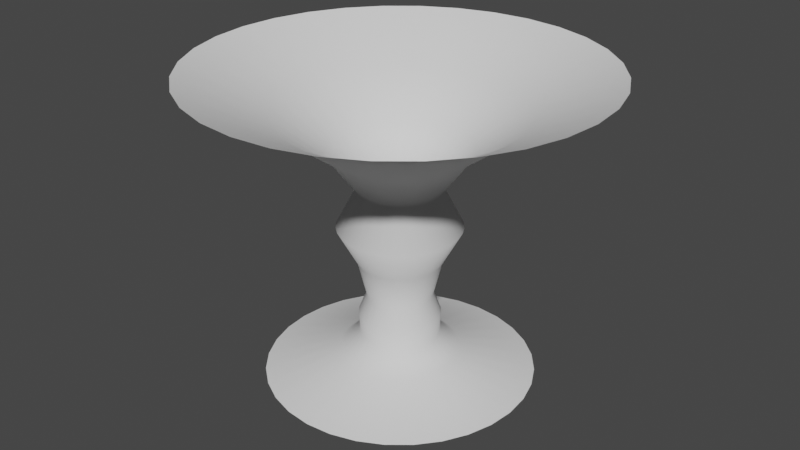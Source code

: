# Source: Tornado.blend  (saved by Blender 2.91.10; exported with 4.5.12 LTS)
import bpy
from mathutils import Matrix  # noqa: F401  (used for matrix-valued properties, if any)

bpy.ops.wm.read_factory_settings(use_empty=True)
scene = bpy.context.scene
scene.name = 'Scene'

# ---- collections
col_collection = bpy.data.collections.new('Collection'); scene.collection.children.link(col_collection)

# ---- world
world_world = bpy.data.worlds.new('World'); scene.world = world_world
world_world.use_nodes = True; world_world.node_tree.nodes.clear()
_N = world_world.node_tree.nodes; _L = world_world.node_tree.links
n0 = _N.new('ShaderNodeOutputWorld'); n0.name = 'World Output'; n0.location = (300, 300)
n1 = _N.new('ShaderNodeBackground'); n1.name = 'Background'; n1.location = (10, 300)
n1.inputs[0].default_value = (0.05088, 0.05088, 0.05088, 1.0)
_L.new(n1.outputs[0], n0.inputs[0])
n0.is_active_output = True
world_world.color = (0.05088, 0.05088, 0.05088)
world_world.use_sun_shadow = False
world_world.sun_shadow_jitter_overblur = 0.0

# ---- meshes
me_cylinder = bpy.data.meshes.new('Cylinder')
me_cylinder.from_pydata([(-5.004e-07, 5.214, -5.98), (-7.439e-07, 7.8, 5.98), (1.017, 5.114, -5.98), (1.522, 7.65, 5.98), (1.995, 4.817, -5.98), (2.985, 7.206, 5.98), (2.897, 4.335, -5.98), (4.333, 6.485, 5.98), (3.687, 3.687, -5.98), (5.515, 5.515, 5.98), (4.335, 2.897, -5.98), (6.485, 4.333, 5.98), (4.817, 1.995, -5.98), (7.206, 2.985, 5.98), (5.114, 1.017, -5.98), (7.65, 1.522, 5.98), (5.214, -8.073e-07, -5.98), (7.8, -1.435e-06, 5.98), (5.114, -1.017, -5.98), (7.65, -1.522, 5.98), (4.817, -1.995, -5.98), (7.206, -2.985, 5.98), (4.335, -2.897, -5.98), (6.485, -4.333, 5.98), (3.687, -3.687, -5.98), (5.515, -5.515, 5.98), (2.897, -4.335, -5.98), (4.333, -6.485, 5.98), (1.995, -4.817, -5.98), (2.985, -7.206, 5.98), (1.017, -5.114, -5.98), (1.522, -7.65, 5.98), (-2.199e-06, -5.214, -5.98), (-3.285e-06, -7.8, 5.98), (-1.017, -5.114, -5.98), (-1.522, -7.65, 5.98), (-1.995, -4.817, -5.98), (-2.985, -7.206, 5.98), (-2.897, -4.335, -5.98), (-4.333, -6.485, 5.98), (-3.687, -3.687, -5.98), (-5.515, -5.515, 5.98), (-4.335, -2.897, -5.98), (-6.485, -4.333, 5.98), (-4.817, -1.995, -5.98), (-7.206, -2.985, 5.98), (-5.114, -1.017, -5.98), (-7.65, -1.522, 5.98), (-5.214, 3.834e-06, -5.98), (-7.8, 5.508e-06, 5.98), (-5.114, 1.017, -5.98), (-7.65, 1.522, 5.98), (-4.817, 1.995, -5.98), (-7.206, 2.985, 5.98), (-4.335, 2.897, -5.98), (-6.485, 4.333, 5.98), (-3.687, 3.687, -5.98), (-5.515, 5.515, 5.98), (-2.897, 4.335, -5.98), (-4.333, 6.485, 5.98), (-1.995, 4.817, -5.98), (-2.985, 7.206, 5.98), (-1.017, 5.114, -5.98), (-1.522, 7.65, 5.98), (-1.995e-07, 2.367, -3.67e-06), (0.4617, 2.321, -3.343e-06), (0.9057, 2.187, -3.343e-06), (1.315, 1.968, -3.343e-06), (1.674, 1.674, -3.343e-06), (1.968, 1.315, -3.343e-06), (2.187, 0.9057, -3.343e-06), (2.321, 0.4617, -3.343e-06), (2.367, -1.159e-07, -3.343e-06), (2.321, -0.4617, -3.343e-06), (2.187, -0.9057, -3.343e-06), (1.968, -1.315, -3.343e-06), (1.674, -1.674, -3.343e-06), (1.315, -1.968, -3.343e-06), (0.9057, -2.187, -3.343e-06), (0.4617, -2.321, -3.343e-06), (-9.707e-07, -2.367, -3.343e-06), (-0.4617, -2.321, -3.343e-06), (-0.9057, -2.187, -3.343e-06), (-1.315, -1.968, -3.343e-06), (-1.674, -1.674, -3.343e-06), (-1.968, -1.315, -3.343e-06), (-2.187, -0.9057, -3.343e-06), (-2.321, -0.4617, -3.343e-06), (-2.367, 1.991e-06, -3.343e-06), (-2.321, 0.4617, -3.343e-06), (-2.187, 0.9057, -3.343e-06), (-1.968, 1.315, -3.343e-06), (-1.674, 1.674, -3.343e-06), (-1.315, 1.968, -3.343e-06), (-0.9057, 2.187, -3.343e-06), (-0.4617, 2.321, -3.343e-06), (-1.435e-07, 2.691, 2.99), (0.525, 2.639, 2.99), (1.03, 2.486, 2.99), (1.495, 2.237, 2.99), (1.903, 1.903, 2.99), (2.237, 1.495, 2.99), (2.486, 1.03, 2.99), (2.639, 0.525, 2.99), (2.691, -1.701e-07, 2.99), (2.639, -0.525, 2.99), (2.486, -1.03, 2.99), (2.237, -1.495, 2.99), (1.903, -1.903, 2.99), (1.495, -2.237, 2.99), (1.03, -2.486, 2.99), (0.525, -2.639, 2.99), (-1.02e-06, -2.691, 2.99), (-0.525, -2.639, 2.99), (-1.03, -2.486, 2.99), (-1.495, -2.237, 2.99), (-1.903, -1.903, 2.99), (-2.237, -1.495, 2.99), (-2.486, -1.03, 2.99), (-2.639, -0.525, 2.99), (-2.691, 2.225e-06, 2.99), (-2.639, 0.525, 2.99), (-2.486, 1.03, 2.99), (-2.237, 1.495, 2.99), (-1.903, 1.903, 2.99), (-1.495, 2.237, 2.99), (-1.03, 2.486, 2.99), (-0.525, 2.639, 2.99), (0.3112, 1.565, 1.495), (0.6105, 1.474, 1.495), (0.8864, 1.327, 1.495), (1.128, 1.128, 1.495), (1.327, 0.8864, 1.495), (1.474, 0.6105, 1.495), (1.565, 0.3112, 1.495), (1.595, 2.556e-08, 1.495), (1.565, -0.3112, 1.495), (1.474, -0.6105, 1.495), (1.327, -0.8864, 1.495), (1.128, -1.128, 1.495), (0.8864, -1.327, 1.495), (0.6105, -1.474, 1.495), (0.3112, -1.565, 1.495), (-5.719e-07, -1.595, 1.495), (-0.3112, -1.565, 1.495), (-0.6105, -1.474, 1.495), (-0.8864, -1.327, 1.495), (-1.128, -1.128, 1.495), (-1.327, -0.8864, 1.495), (-1.474, -0.6105, 1.495), (-1.565, -0.3112, 1.495), (-1.595, 1.446e-06, 1.495), (-1.565, 0.3112, 1.495), (-1.474, 0.6105, 1.495), (-1.327, 0.8864, 1.495), (-1.128, 1.128, 1.495), (-0.8864, 1.327, 1.495), (-0.6105, 1.474, 1.495), (-0.3112, 1.565, 1.495), (-5.208e-08, 1.595, 1.495), (-4.043e-07, 4.703, 4.485), (0.9175, 4.613, 4.485), (1.8, 4.345, 4.485), (2.613, 3.91, 4.485), (3.325, 3.325, 4.485), (3.91, 2.613, 4.485), (4.345, 1.8, 4.485), (4.613, 0.9175, 4.485), (4.703, -6.705e-07, 4.485), (4.613, -0.9175, 4.485), (4.345, -1.8, 4.485), (3.91, -2.613, 4.485), (3.325, -3.325, 4.485), (2.613, -3.91, 4.485), (1.8, -4.345, 4.485), (0.9175, -4.613, 4.485), (-1.937e-06, -4.703, 4.485), (-0.9175, -4.613, 4.485), (-1.8, -4.345, 4.485), (-2.613, -3.91, 4.485), (-3.325, -3.325, 4.485), (-3.91, -2.613, 4.485), (-4.345, -1.8, 4.485), (-4.613, -0.9175, 4.485), (-4.703, 3.516e-06, 4.485), (-4.613, 0.9175, 4.485), (-4.345, 1.8, 4.485), (-3.91, 2.613, 4.485), (-3.325, 3.325, 4.485), (-2.613, 3.91, 4.485), (-1.8, 4.345, 4.485), (-0.9175, 4.613, 4.485), (0.2467, 1.24, -2.824), (0.484, 1.169, -2.824), (0.7027, 1.052, -2.824), (0.8943, 0.8943, -2.824), (1.052, 0.7027, -2.824), (1.169, 0.484, -2.824), (1.24, 0.2467, -2.824), (1.265, 1.02e-07, -2.824), (1.24, -0.2467, -2.824), (1.169, -0.484, -2.824), (1.052, -0.7027, -2.824), (0.8943, -0.8943, -2.824), (0.7027, -1.052, -2.824), (0.484, -1.169, -2.824), (0.2467, -1.24, -2.824), (-5.399e-07, -1.265, -2.824), (-0.2467, -1.24, -2.824), (-0.484, -1.169, -2.824), (-0.7027, -1.052, -2.824), (-0.8943, -0.8943, -2.824), (-1.052, -0.7027, -2.824), (-1.169, -0.484, -2.824), (-1.24, -0.2467, -2.824), (-1.265, 1.228e-06, -2.824), (-1.24, 0.2467, -2.824), (-1.169, 0.484, -2.824), (-1.052, 0.7027, -2.824), (-0.8943, 0.8943, -2.824), (-0.7027, 1.052, -2.824), (-0.484, 1.169, -2.824), (-0.2467, 1.24, -2.824), (-1.278e-07, 1.265, -2.824), (-1.232e-07, 1.611, -1.412), (0.3143, 1.58, -1.412), (0.6164, 1.488, -1.412), (0.8949, 1.339, -1.412), (1.139, 1.139, -1.412), (1.339, 0.8949, -1.412), (1.488, 0.6164, -1.412), (1.58, 0.3143, -1.412), (1.611, 3.517e-08, -1.412), (1.58, -0.3143, -1.412), (1.488, -0.6164, -1.412), (1.339, -0.8949, -1.412), (1.139, -1.139, -1.412), (0.8949, -1.339, -1.412), (0.6164, -1.488, -1.412), (0.3143, -1.58, -1.412), (-6.48e-07, -1.611, -1.412), (-0.3143, -1.58, -1.412), (-0.6164, -1.488, -1.412), (-0.8949, -1.339, -1.412), (-1.139, -1.139, -1.412), (-1.339, -0.8949, -1.412), (-1.488, -0.6164, -1.412), (-1.58, -0.3143, -1.412), (-1.611, 1.469e-06, -1.412), (-1.58, 0.3143, -1.412), (-1.488, 0.6164, -1.412), (-1.339, 0.8949, -1.412), (-1.139, 1.139, -1.412), (-0.8949, 1.339, -1.412), (-0.6164, 1.488, -1.412), (-0.3143, 1.58, -1.412), (0.2995, 1.506, -4.402), (0.5875, 1.418, -4.402), (0.8529, 1.276, -4.402), (1.086, 1.086, -4.402), (1.276, 0.8529, -4.402), (1.418, 0.5875, -4.402), (1.506, 0.2995, -4.402), (1.535, -5.386e-08, -4.402), (1.506, -0.2995, -4.402), (1.418, -0.5875, -4.402), (1.276, -0.8529, -4.402), (1.086, -1.086, -4.402), (0.8529, -1.276, -4.402), (0.5875, -1.418, -4.402), (0.2995, -1.506, -4.402), (-5.229e-07, -1.535, -4.402), (-0.2995, -1.506, -4.402), (-0.5875, -1.418, -4.402), (-0.8529, -1.276, -4.402), (-1.086, -1.086, -4.402), (-1.276, -0.8529, -4.402), (-1.418, -0.5875, -4.402), (-1.506, -0.2995, -4.402), (-1.535, 1.313e-06, -4.402), (-1.506, 0.2995, -4.402), (-1.418, 0.5875, -4.402), (-1.276, 0.8529, -4.402), (-1.086, 1.086, -4.402), (-0.8529, 1.276, -4.402), (-0.5875, 1.418, -4.402), (-0.2995, 1.506, -4.402), (-2.267e-08, 1.535, -4.402), (-8.74e-08, 1.57, -3.616), (0.3063, 1.54, -3.616), (0.6009, 1.451, -3.616), (0.8724, 1.306, -3.616), (1.11, 1.11, -3.616), (1.306, 0.8724, -3.616), (1.451, 0.6009, -3.616), (1.54, 0.3063, -3.616), (1.57, -4.307e-08, -3.616), (1.54, -0.3063, -3.616), (1.451, -0.6009, -3.616), (1.306, -0.8724, -3.616), (1.11, -1.11, -3.616), (0.8724, -1.306, -3.616), (0.6009, -1.451, -3.616), (0.3063, -1.54, -3.616), (-5.991e-07, -1.57, -3.616), (-0.3063, -1.54, -3.616), (-0.6009, -1.451, -3.616), (-0.8724, -1.306, -3.616), (-1.11, -1.11, -3.616), (-1.306, -0.8724, -3.616), (-1.451, -0.6009, -3.616), (-1.54, -0.3063, -3.616), (-1.57, 1.355e-06, -3.616), (-1.54, 0.3064, -3.616), (-1.451, 0.6009, -3.616), (-1.306, 0.8724, -3.616), (-1.11, 1.11, -3.616), (-0.8724, 1.306, -3.616), (-0.6009, 1.451, -3.616), (-0.3063, 1.54, -3.616), (0.4632, 2.329, -5.191), (0.9086, 2.194, -5.191), (1.319, 1.974, -5.191), (1.679, 1.679, -5.191), (1.974, 1.319, -5.191), (2.194, 0.9086, -5.191), (2.329, 0.4632, -5.191), (2.374, -1.925e-07, -5.191), (2.329, -0.4632, -5.191), (2.194, -0.9086, -5.191), (1.974, -1.319, -5.191), (1.679, -1.679, -5.191), (1.319, -1.974, -5.191), (0.9086, -2.194, -5.191), (0.4632, -2.329, -5.191), (-8.856e-07, -2.374, -5.191), (-0.4632, -2.329, -5.191), (-0.9086, -2.194, -5.191), (-1.319, -1.974, -5.191), (-1.679, -1.679, -5.191), (-1.974, -1.319, -5.191), (-2.194, -0.9086, -5.191), (-2.329, -0.4632, -5.191), (-2.374, 1.921e-06, -5.191), (-2.329, 0.4632, -5.191), (-2.194, 0.9086, -5.191), (-1.974, 1.319, -5.191), (-1.679, 1.679, -5.191), (-1.319, 1.974, -5.191), (-0.9086, 2.194, -5.191), (-0.4632, 2.329, -5.191), (-1.119e-07, 2.374, -5.191)], [], [(160, 1, 3, 161), (161, 3, 5, 162), (162, 5, 7, 163), (163, 7, 9, 164), (164, 9, 11, 165), (165, 11, 13, 166), (166, 13, 15, 167), (167, 15, 17, 168), (168, 17, 19, 169), (169, 19, 21, 170), (170, 21, 23, 171), (171, 23, 25, 172), (172, 25, 27, 173), (173, 27, 29, 174), (174, 29, 31, 175), (175, 31, 33, 176), (176, 33, 35, 177), (177, 35, 37, 178), (178, 37, 39, 179), (179, 39, 41, 180), (180, 41, 43, 181), (181, 43, 45, 182), (182, 45, 47, 183), (183, 47, 49, 184), (184, 49, 51, 185), (185, 51, 53, 186), (186, 53, 55, 187), (187, 55, 57, 188), (188, 57, 59, 189), (189, 59, 61, 190), (190, 61, 63, 191), (191, 63, 1, 160), (255, 95, 64, 224), (254, 94, 95, 255), (253, 93, 94, 254), (252, 92, 93, 253), (251, 91, 92, 252), (250, 90, 91, 251), (249, 89, 90, 250), (248, 88, 89, 249), (247, 87, 88, 248), (246, 86, 87, 247), (245, 85, 86, 246), (244, 84, 85, 245), (243, 83, 84, 244), (242, 82, 83, 243), (241, 81, 82, 242), (240, 80, 81, 241), (239, 79, 80, 240), (238, 78, 79, 239), (237, 77, 78, 238), (236, 76, 77, 237), (235, 75, 76, 236), (234, 74, 75, 235), (233, 73, 74, 234), (232, 72, 73, 233), (231, 71, 72, 232), (230, 70, 71, 231), (229, 69, 70, 230), (228, 68, 69, 229), (227, 67, 68, 228), (226, 66, 67, 227), (225, 65, 66, 226), (224, 64, 65, 225), (158, 127, 96, 159), (157, 126, 127, 158), (156, 125, 126, 157), (155, 124, 125, 156), (154, 123, 124, 155), (153, 122, 123, 154), (152, 121, 122, 153), (151, 120, 121, 152), (150, 119, 120, 151), (149, 118, 119, 150), (148, 117, 118, 149), (147, 116, 117, 148), (146, 115, 116, 147), (145, 114, 115, 146), (144, 113, 114, 145), (143, 112, 113, 144), (142, 111, 112, 143), (141, 110, 111, 142), (140, 109, 110, 141), (139, 108, 109, 140), (138, 107, 108, 139), (137, 106, 107, 138), (136, 105, 106, 137), (135, 104, 105, 136), (134, 103, 104, 135), (133, 102, 103, 134), (132, 101, 102, 133), (131, 100, 101, 132), (130, 99, 100, 131), (129, 98, 99, 130), (128, 97, 98, 129), (159, 96, 97, 128), (64, 159, 128, 65), (65, 128, 129, 66), (66, 129, 130, 67), (67, 130, 131, 68), (68, 131, 132, 69), (69, 132, 133, 70), (70, 133, 134, 71), (71, 134, 135, 72), (72, 135, 136, 73), (73, 136, 137, 74), (74, 137, 138, 75), (75, 138, 139, 76), (76, 139, 140, 77), (77, 140, 141, 78), (78, 141, 142, 79), (79, 142, 143, 80), (80, 143, 144, 81), (81, 144, 145, 82), (82, 145, 146, 83), (83, 146, 147, 84), (84, 147, 148, 85), (85, 148, 149, 86), (86, 149, 150, 87), (87, 150, 151, 88), (88, 151, 152, 89), (89, 152, 153, 90), (90, 153, 154, 91), (91, 154, 155, 92), (92, 155, 156, 93), (93, 156, 157, 94), (94, 157, 158, 95), (95, 158, 159, 64), (127, 191, 160, 96), (126, 190, 191, 127), (125, 189, 190, 126), (124, 188, 189, 125), (123, 187, 188, 124), (122, 186, 187, 123), (121, 185, 186, 122), (120, 184, 185, 121), (119, 183, 184, 120), (118, 182, 183, 119), (117, 181, 182, 118), (116, 180, 181, 117), (115, 179, 180, 116), (114, 178, 179, 115), (113, 177, 178, 114), (112, 176, 177, 113), (111, 175, 176, 112), (110, 174, 175, 111), (109, 173, 174, 110), (108, 172, 173, 109), (107, 171, 172, 108), (106, 170, 171, 107), (105, 169, 170, 106), (104, 168, 169, 105), (103, 167, 168, 104), (102, 166, 167, 103), (101, 165, 166, 102), (100, 164, 165, 101), (99, 163, 164, 100), (98, 162, 163, 99), (97, 161, 162, 98), (96, 160, 161, 97), (288, 223, 192, 289), (289, 192, 193, 290), (290, 193, 194, 291), (291, 194, 195, 292), (292, 195, 196, 293), (293, 196, 197, 294), (294, 197, 198, 295), (295, 198, 199, 296), (296, 199, 200, 297), (297, 200, 201, 298), (298, 201, 202, 299), (299, 202, 203, 300), (300, 203, 204, 301), (301, 204, 205, 302), (302, 205, 206, 303), (303, 206, 207, 304), (304, 207, 208, 305), (305, 208, 209, 306), (306, 209, 210, 307), (307, 210, 211, 308), (308, 211, 212, 309), (309, 212, 213, 310), (310, 213, 214, 311), (311, 214, 215, 312), (312, 215, 216, 313), (313, 216, 217, 314), (314, 217, 218, 315), (315, 218, 219, 316), (316, 219, 220, 317), (317, 220, 221, 318), (318, 221, 222, 319), (319, 222, 223, 288), (223, 224, 225, 192), (192, 225, 226, 193), (193, 226, 227, 194), (194, 227, 228, 195), (195, 228, 229, 196), (196, 229, 230, 197), (197, 230, 231, 198), (198, 231, 232, 199), (199, 232, 233, 200), (200, 233, 234, 201), (201, 234, 235, 202), (202, 235, 236, 203), (203, 236, 237, 204), (204, 237, 238, 205), (205, 238, 239, 206), (206, 239, 240, 207), (207, 240, 241, 208), (208, 241, 242, 209), (209, 242, 243, 210), (210, 243, 244, 211), (211, 244, 245, 212), (212, 245, 246, 213), (213, 246, 247, 214), (214, 247, 248, 215), (215, 248, 249, 216), (216, 249, 250, 217), (217, 250, 251, 218), (218, 251, 252, 219), (219, 252, 253, 220), (220, 253, 254, 221), (221, 254, 255, 222), (222, 255, 224, 223), (350, 286, 287, 351), (349, 285, 286, 350), (348, 284, 285, 349), (347, 283, 284, 348), (346, 282, 283, 347), (345, 281, 282, 346), (344, 280, 281, 345), (343, 279, 280, 344), (342, 278, 279, 343), (341, 277, 278, 342), (340, 276, 277, 341), (339, 275, 276, 340), (338, 274, 275, 339), (337, 273, 274, 338), (336, 272, 273, 337), (335, 271, 272, 336), (334, 270, 271, 335), (333, 269, 270, 334), (332, 268, 269, 333), (331, 267, 268, 332), (330, 266, 267, 331), (329, 265, 266, 330), (328, 264, 265, 329), (327, 263, 264, 328), (326, 262, 263, 327), (325, 261, 262, 326), (324, 260, 261, 325), (323, 259, 260, 324), (322, 258, 259, 323), (321, 257, 258, 322), (320, 256, 257, 321), (351, 287, 256, 320), (286, 319, 288, 287), (285, 318, 319, 286), (284, 317, 318, 285), (283, 316, 317, 284), (282, 315, 316, 283), (281, 314, 315, 282), (280, 313, 314, 281), (279, 312, 313, 280), (278, 311, 312, 279), (277, 310, 311, 278), (276, 309, 310, 277), (275, 308, 309, 276), (274, 307, 308, 275), (273, 306, 307, 274), (272, 305, 306, 273), (271, 304, 305, 272), (270, 303, 304, 271), (269, 302, 303, 270), (268, 301, 302, 269), (267, 300, 301, 268), (266, 299, 300, 267), (265, 298, 299, 266), (264, 297, 298, 265), (263, 296, 297, 264), (262, 295, 296, 263), (261, 294, 295, 262), (260, 293, 294, 261), (259, 292, 293, 260), (258, 291, 292, 259), (257, 290, 291, 258), (256, 289, 290, 257), (287, 288, 289, 256), (0, 351, 320, 2), (2, 320, 321, 4), (4, 321, 322, 6), (6, 322, 323, 8), (8, 323, 324, 10), (10, 324, 325, 12), (12, 325, 326, 14), (14, 326, 327, 16), (16, 327, 328, 18), (18, 328, 329, 20), (20, 329, 330, 22), (22, 330, 331, 24), (24, 331, 332, 26), (26, 332, 333, 28), (28, 333, 334, 30), (30, 334, 335, 32), (32, 335, 336, 34), (34, 336, 337, 36), (36, 337, 338, 38), (38, 338, 339, 40), (40, 339, 340, 42), (42, 340, 341, 44), (44, 341, 342, 46), (46, 342, 343, 48), (48, 343, 344, 50), (50, 344, 345, 52), (52, 345, 346, 54), (54, 346, 347, 56), (56, 347, 348, 58), (58, 348, 349, 60), (60, 349, 350, 62), (62, 350, 351, 0)])
me_cylinder.polygons.foreach_set('use_smooth', [True] * 320)
_uv = me_cylinder.uv_layers.new(name='UVMap')
_uv.uv.foreach_set('vector', [1.0, 0.875, 1.0, 1.0, 0.9688, 1.0, 0.9688, 0.875, 0.9688, 0.875, 0.9688, 1.0, 0.9375, 1.0, 0.9375, 0.875, 0.9375, 0.875, 0.9375, 1.0, 0.9062, 1.0, 0.9062, 0.875, 0.9062, 0.875, 0.9062, 1.0, 0.875, 1.0, 0.875, 0.875, 0.875, 0.875, 0.875, 1.0, 0.8438, 1.0, 0.8437, 0.875, 0.8437, 0.875, 0.8438, 1.0, 0.8125, 1.0, 0.8125, 0.875, 0.8125, 0.875, 0.8125, 1.0, 0.7812, 1.0, 0.7813, 0.875, 0.7813, 0.875, 0.7812, 1.0, 0.75, 1.0, 0.75, 0.875, 0.75, 0.875, 0.75, 1.0, 0.7188, 1.0, 0.7187, 0.875, 0.7187, 0.875, 0.7188, 1.0, 0.6875, 1.0, 0.6875, 0.875, 0.6875, 0.875, 0.6875, 1.0, 0.6562, 1.0, 0.6562, 0.875, 0.6562, 0.875, 0.6562, 1.0, 0.625, 1.0, 0.625, 0.875, 0.625, 0.875, 0.625, 1.0, 0.5938, 1.0, 0.5938, 0.875, 0.5938, 0.875, 0.5938, 1.0, 0.5625, 1.0, 0.5625, 0.875, 0.5625, 0.875, 0.5625, 1.0, 0.5312, 1.0, 0.5312, 0.875, 0.5312, 0.875, 0.5312, 1.0, 0.5, 1.0, 0.5, 0.875, 0.5, 0.875, 0.5, 1.0, 0.4688, 1.0, 0.4688, 0.875, 0.4688, 0.875, 0.4688, 1.0, 0.4375, 1.0, 0.4375, 0.875, 0.4375, 0.875, 0.4375, 1.0, 0.4062, 1.0, 0.4062, 0.875, 0.4062, 0.875, 0.4062, 1.0, 0.375, 1.0, 0.375, 0.875, 0.375, 0.875, 0.375, 1.0, 0.3438, 1.0, 0.3438, 0.875, 0.3438, 0.875, 0.3438, 1.0, 0.3125, 1.0, 0.3125, 0.875, 0.3125, 0.875, 0.3125, 1.0, 0.2812, 1.0, 0.2812, 0.875, 0.2812, 0.875, 0.2812, 1.0, 0.25, 1.0, 0.25, 0.875, 0.25, 0.875, 0.25, 1.0, 0.2188, 1.0, 0.2188, 0.875, 0.2188, 0.875, 0.2188, 1.0, 0.1875, 1.0, 0.1875, 0.875, 0.1875, 0.875, 0.1875, 1.0, 0.1562, 1.0, 0.1563, 0.875, 0.1563, 0.875, 0.1562, 1.0, 0.125, 1.0, 0.125, 0.875, 0.125, 0.875, 0.125, 1.0, 0.09375, 1.0, 0.09375, 0.875, 0.09375, 0.875, 0.09375, 1.0, 0.0625, 1.0, 0.0625, 0.875, 0.0625, 0.875, 0.0625, 1.0, 0.03125, 1.0, 0.03125, 0.875, 0.03125, 0.875, 0.03125, 1.0, 0.0, 1.0, 0.0, 0.875, 0.03125, 0.3819, 0.03125, 0.5, 0.0, 0.5, 0.0, 0.3819, 0.0625, 0.3819, 0.0625, 0.5, 0.03125, 0.5, 0.03125, 0.3819, 0.09375, 0.3819, 0.09375, 0.5, 0.0625, 0.5, 0.0625, 0.3819, 0.125, 0.3819, 0.125, 0.5, 0.09375, 0.5, 0.09375, 0.3819, 0.1562, 0.3819, 0.1562, 0.5, 0.125, 0.5, 0.125, 0.3819, 0.1875, 0.3819, 0.1875, 0.5, 0.1562, 0.5, 0.1562, 0.3819, 0.2188, 0.3819, 0.2188, 0.5, 0.1875, 0.5, 0.1875, 0.3819, 0.25, 0.3819, 0.25, 0.5, 0.2188, 0.5, 0.2188, 0.3819, 0.2812, 0.3819, 0.2812, 0.5, 0.25, 0.5, 0.25, 0.3819, 0.3125, 0.3819, 0.3125, 0.5, 0.2812, 0.5, 0.2812, 0.3819, 0.3438, 0.3819, 0.3438, 0.5, 0.3125, 0.5, 0.3125, 0.3819, 0.375, 0.3819, 0.375, 0.5, 0.3438, 0.5, 0.3438, 0.3819, 0.4063, 0.3819, 0.4063, 0.5, 0.375, 0.5, 0.375, 0.3819, 0.4375, 0.3819, 0.4375, 0.5, 0.4063, 0.5, 0.4063, 0.3819, 0.4687, 0.3819, 0.4688, 0.5, 0.4375, 0.5, 0.4375, 0.3819, 0.5, 0.3819, 0.5, 0.5, 0.4688, 0.5, 0.4687, 0.3819, 0.5312, 0.3819, 0.5312, 0.5, 0.5, 0.5, 0.5, 0.3819, 0.5625, 0.3819, 0.5625, 0.5, 0.5312, 0.5, 0.5312, 0.3819, 0.5938, 0.3819, 0.5938, 0.5, 0.5625, 0.5, 0.5625, 0.3819, 0.625, 0.3819, 0.625, 0.5, 0.5938, 0.5, 0.5938, 0.3819, 0.6562, 0.3819, 0.6562, 0.5, 0.625, 0.5, 0.625, 0.3819, 0.6875, 0.3819, 0.6875, 0.5, 0.6562, 0.5, 0.6562, 0.3819, 0.7188, 0.3819, 0.7188, 0.5, 0.6875, 0.5, 0.6875, 0.3819, 0.75, 0.3819, 0.75, 0.5, 0.7188, 0.5, 0.7188, 0.3819, 0.7812, 0.3819, 0.7812, 0.5, 0.75, 0.5, 0.75, 0.3819, 0.8125, 0.3819, 0.8125, 0.5, 0.7812, 0.5, 0.7812, 0.3819, 0.8438, 0.3819, 0.8438, 0.5, 0.8125, 0.5, 0.8125, 0.3819, 0.875, 0.3819, 0.875, 0.5, 0.8438, 0.5, 0.8438, 0.3819, 0.9062, 0.3819, 0.9062, 0.5, 0.875, 0.5, 0.875, 0.3819, 0.9375, 0.3819, 0.9375, 0.5, 0.9062, 0.5, 0.9062, 0.3819, 0.9687, 0.3819, 0.9688, 0.5, 0.9375, 0.5, 0.9375, 0.3819, 1.0, 0.3819, 1.0, 0.5, 0.9688, 0.5, 0.9687, 0.3819, 0.03125, 0.625, 0.03125, 0.75, 0.0, 0.75, 0.0, 0.625, 0.0625, 0.625, 0.0625, 0.75, 0.03125, 0.75, 0.03125, 0.625, 0.09375, 0.625, 0.09375, 0.75, 0.0625, 0.75, 0.0625, 0.625, 0.125, 0.625, 0.125, 0.75, 0.09375, 0.75, 0.09375, 0.625, 0.1562, 0.625, 0.1562, 0.75, 0.125, 0.75, 0.125, 0.625, 0.1875, 0.625, 0.1875, 0.75, 0.1562, 0.75, 0.1562, 0.625, 0.2188, 0.625, 0.2188, 0.75, 0.1875, 0.75, 0.1875, 0.625, 0.25, 0.625, 0.25, 0.75, 0.2188, 0.75, 0.2188, 0.625, 0.2812, 0.625, 0.2812, 0.75, 0.25, 0.75, 0.25, 0.625, 0.3125, 0.625, 0.3125, 0.75, 0.2812, 0.75, 0.2812, 0.625, 0.3438, 0.625, 0.3438, 0.75, 0.3125, 0.75, 0.3125, 0.625, 0.375, 0.625, 0.375, 0.75, 0.3438, 0.75, 0.3438, 0.625, 0.4062, 0.625, 0.4062, 0.75, 0.375, 0.75, 0.375, 0.625, 0.4375, 0.625, 0.4375, 0.75, 0.4062, 0.75, 0.4062, 0.625, 0.4688, 0.625, 0.4688, 0.75, 0.4375, 0.75, 0.4375, 0.625, 0.5, 0.625, 0.5, 0.75, 0.4688, 0.75, 0.4688, 0.625, 0.5312, 0.625, 0.5312, 0.75, 0.5, 0.75, 0.5, 0.625, 0.5625, 0.625, 0.5625, 0.75, 0.5312, 0.75, 0.5312, 0.625, 0.5937, 0.625, 0.5937, 0.75, 0.5625, 0.75, 0.5625, 0.625, 0.625, 0.625, 0.625, 0.75, 0.5937, 0.75, 0.5937, 0.625, 0.6562, 0.625, 0.6562, 0.75, 0.625, 0.75, 0.625, 0.625, 0.6875, 0.625, 0.6875, 0.75, 0.6562, 0.75, 0.6562, 0.625, 0.7188, 0.625, 0.7188, 0.75, 0.6875, 0.75, 0.6875, 0.625, 0.75, 0.625, 0.75, 0.75, 0.7188, 0.75, 0.7188, 0.625, 0.7812, 0.625, 0.7812, 0.75, 0.75, 0.75, 0.75, 0.625, 0.8125, 0.625, 0.8125, 0.75, 0.7812, 0.75, 0.7812, 0.625, 0.8438, 0.625, 0.8438, 0.75, 0.8125, 0.75, 0.8125, 0.625, 0.875, 0.625, 0.875, 0.75, 0.8438, 0.75, 0.8438, 0.625, 0.9062, 0.625, 0.9062, 0.75, 0.875, 0.75, 0.875, 0.625, 0.9375, 0.625, 0.9375, 0.75, 0.9062, 0.75, 0.9062, 0.625, 0.9688, 0.625, 0.9688, 0.75, 0.9375, 0.75, 0.9375, 0.625, 1.0, 0.625, 1.0, 0.75, 0.9688, 0.75, 0.9688, 0.625, 1.0, 0.5, 1.0, 0.625, 0.9688, 0.625, 0.9688, 0.5, 0.9688, 0.5, 0.9688, 0.625, 0.9375, 0.625, 0.9375, 0.5, 0.9375, 0.5, 0.9375, 0.625, 0.9062, 0.625, 0.9062, 0.5, 0.9062, 0.5, 0.9062, 0.625, 0.875, 0.625, 0.875, 0.5, 0.875, 0.5, 0.875, 0.625, 0.8438, 0.625, 0.8438, 0.5, 0.8438, 0.5, 0.8438, 0.625, 0.8125, 0.625, 0.8125, 0.5, 0.8125, 0.5, 0.8125, 0.625, 0.7812, 0.625, 0.7812, 0.5, 0.7812, 0.5, 0.7812, 0.625, 0.75, 0.625, 0.75, 0.5, 0.75, 0.5, 0.75, 0.625, 0.7188, 0.625, 0.7188, 0.5, 0.7188, 0.5, 0.7188, 0.625, 0.6875, 0.625, 0.6875, 0.5, 0.6875, 0.5, 0.6875, 0.625, 0.6562, 0.625, 0.6562, 0.5, 0.6562, 0.5, 0.6562, 0.625, 0.625, 0.625, 0.625, 0.5, 0.625, 0.5, 0.625, 0.625, 0.5937, 0.625, 0.5938, 0.5, 0.5938, 0.5, 0.5937, 0.625, 0.5625, 0.625, 0.5625, 0.5, 0.5625, 0.5, 0.5625, 0.625, 0.5312, 0.625, 0.5312, 0.5, 0.5312, 0.5, 0.5312, 0.625, 0.5, 0.625, 0.5, 0.5, 0.5, 0.5, 0.5, 0.625, 0.4688, 0.625, 0.4688, 0.5, 0.4688, 0.5, 0.4688, 0.625, 0.4375, 0.625, 0.4375, 0.5, 0.4375, 0.5, 0.4375, 0.625, 0.4062, 0.625, 0.4063, 0.5, 0.4063, 0.5, 0.4062, 0.625, 0.375, 0.625, 0.375, 0.5, 0.375, 0.5, 0.375, 0.625, 0.3438, 0.625, 0.3438, 0.5, 0.3438, 0.5, 0.3438, 0.625, 0.3125, 0.625, 0.3125, 0.5, 0.3125, 0.5, 0.3125, 0.625, 0.2812, 0.625, 0.2812, 0.5, 0.2812, 0.5, 0.2812, 0.625, 0.25, 0.625, 0.25, 0.5, 0.25, 0.5, 0.25, 0.625, 0.2188, 0.625, 0.2188, 0.5, 0.2188, 0.5, 0.2188, 0.625, 0.1875, 0.625, 0.1875, 0.5, 0.1875, 0.5, 0.1875, 0.625, 0.1562, 0.625, 0.1562, 0.5, 0.1562, 0.5, 0.1562, 0.625, 0.125, 0.625, 0.125, 0.5, 0.125, 0.5, 0.125, 0.625, 0.09375, 0.625, 0.09375, 0.5, 0.09375, 0.5, 0.09375, 0.625, 0.0625, 0.625, 0.0625, 0.5, 0.0625, 0.5, 0.0625, 0.625, 0.03125, 0.625, 0.03125, 0.5, 0.03125, 0.5, 0.03125, 0.625, 0.0, 0.625, 0.0, 0.5, 0.03125, 0.75, 0.03125, 0.875, 0.0, 0.875, 0.0, 0.75, 0.0625, 0.75, 0.0625, 0.875, 0.03125, 0.875, 0.03125, 0.75, 0.09375, 0.75, 0.09375, 0.875, 0.0625, 0.875, 0.0625, 0.75, 0.125, 0.75, 0.125, 0.875, 0.09375, 0.875, 0.09375, 0.75, 0.1562, 0.75, 0.1563, 0.875, 0.125, 0.875, 0.125, 0.75, 0.1875, 0.75, 0.1875, 0.875, 0.1563, 0.875, 0.1562, 0.75, 0.2188, 0.75, 0.2188, 0.875, 0.1875, 0.875, 0.1875, 0.75, 0.25, 0.75, 0.25, 0.875, 0.2188, 0.875, 0.2188, 0.75, 0.2812, 0.75, 0.2812, 0.875, 0.25, 0.875, 0.25, 0.75, 0.3125, 0.75, 0.3125, 0.875, 0.2812, 0.875, 0.2812, 0.75, 0.3438, 0.75, 0.3438, 0.875, 0.3125, 0.875, 0.3125, 0.75, 0.375, 0.75, 0.375, 0.875, 0.3438, 0.875, 0.3438, 0.75, 0.4062, 0.75, 0.4062, 0.875, 0.375, 0.875, 0.375, 0.75, 0.4375, 0.75, 0.4375, 0.875, 0.4062, 0.875, 0.4062, 0.75, 0.4688, 0.75, 0.4688, 0.875, 0.4375, 0.875, 0.4375, 0.75, 0.5, 0.75, 0.5, 0.875, 0.4688, 0.875, 0.4688, 0.75, 0.5312, 0.75, 0.5312, 0.875, 0.5, 0.875, 0.5, 0.75, 0.5625, 0.75, 0.5625, 0.875, 0.5312, 0.875, 0.5312, 0.75, 0.5937, 0.75, 0.5938, 0.875, 0.5625, 0.875, 0.5625, 0.75, 0.625, 0.75, 0.625, 0.875, 0.5938, 0.875, 0.5937, 0.75, 0.6562, 0.75, 0.6562, 0.875, 0.625, 0.875, 0.625, 0.75, 0.6875, 0.75, 0.6875, 0.875, 0.6562, 0.875, 0.6562, 0.75, 0.7188, 0.75, 0.7187, 0.875, 0.6875, 0.875, 0.6875, 0.75, 0.75, 0.75, 0.75, 0.875, 0.7187, 0.875, 0.7188, 0.75, 0.7812, 0.75, 0.7813, 0.875, 0.75, 0.875, 0.75, 0.75, 0.8125, 0.75, 0.8125, 0.875, 0.7813, 0.875, 0.7812, 0.75, 0.8438, 0.75, 0.8437, 0.875, 0.8125, 0.875, 0.8125, 0.75, 0.875, 0.75, 0.875, 0.875, 0.8437, 0.875, 0.8438, 0.75, 0.9062, 0.75, 0.9062, 0.875, 0.875, 0.875, 0.875, 0.75, 0.9375, 0.75, 0.9375, 0.875, 0.9062, 0.875, 0.9062, 0.75, 0.9688, 0.75, 0.9688, 0.875, 0.9375, 0.875, 0.9375, 0.75, 1.0, 0.75, 1.0, 0.875, 0.9688, 0.875, 0.9688, 0.75, 1.0, 0.1976, 1.0, 0.2639, 0.9688, 0.2639, 0.9688, 0.1976, 0.9688, 0.1976, 0.9688, 0.2639, 0.9375, 0.2639, 0.9375, 0.1976, 0.9375, 0.1976, 0.9375, 0.2639, 0.9063, 0.2639, 0.9063, 0.1976, 0.9063, 0.1976, 0.9063, 0.2639, 0.875, 0.2639, 0.875, 0.1976, 0.875, 0.1976, 0.875, 0.2639, 0.8438, 0.2639, 0.8438, 0.1976, 0.8438, 0.1976, 0.8438, 0.2639, 0.8125, 0.2639, 0.8125, 0.1976, 0.8125, 0.1976, 0.8125, 0.2639, 0.7812, 0.2639, 0.7812, 0.1976, 0.7812, 0.1976, 0.7812, 0.2639, 0.75, 0.2639, 0.75, 0.1976, 0.75, 0.1976, 0.75, 0.2639, 0.7188, 0.2639, 0.7188, 0.1976, 0.7188, 0.1976, 0.7188, 0.2639, 0.6875, 0.2639, 0.6875, 0.1976, 0.6875, 0.1976, 0.6875, 0.2639, 0.6562, 0.2639, 0.6562, 0.1976, 0.6562, 0.1976, 0.6562, 0.2639, 0.625, 0.2639, 0.625, 0.1976, 0.625, 0.1976, 0.625, 0.2639, 0.5938, 0.2639, 0.5938, 0.1976, 0.5938, 0.1976, 0.5938, 0.2639, 0.5625, 0.2639, 0.5625, 0.1976, 0.5625, 0.1976, 0.5625, 0.2639, 0.5312, 0.2639, 0.5312, 0.1976, 0.5312, 0.1976, 0.5312, 0.2639, 0.5, 0.2639, 0.5, 0.1976, 0.5, 0.1976, 0.5, 0.2639, 0.4688, 0.2639, 0.4688, 0.1976, 0.4688, 0.1976, 0.4688, 0.2639, 0.4375, 0.2639, 0.4375, 0.1976, 0.4375, 0.1976, 0.4375, 0.2639, 0.4062, 0.2639, 0.4062, 0.1976, 0.4062, 0.1976, 0.4062, 0.2639, 0.375, 0.2639, 0.375, 0.1976, 0.375, 0.1976, 0.375, 0.2639, 0.3438, 0.2639, 0.3438, 0.1976, 0.3438, 0.1976, 0.3438, 0.2639, 0.3125, 0.2639, 0.3125, 0.1976, 0.3125, 0.1976, 0.3125, 0.2639, 0.2812, 0.2639, 0.2812, 0.1976, 0.2812, 0.1976, 0.2812, 0.2639, 0.25, 0.2639, 0.25, 0.1976, 0.25, 0.1976, 0.25, 0.2639, 0.2188, 0.2639, 0.2188, 0.1976, 0.2188, 0.1976, 0.2188, 0.2639, 0.1875, 0.2639, 0.1875, 0.1976, 0.1875, 0.1976, 0.1875, 0.2639, 0.1562, 0.2639, 0.1562, 0.1976, 0.1562, 0.1976, 0.1562, 0.2639, 0.125, 0.2639, 0.125, 0.1976, 0.125, 0.1976, 0.125, 0.2639, 0.09375, 0.2639, 0.09375, 0.1976, 0.09375, 0.1976, 0.09375, 0.2639, 0.0625, 0.2639, 0.0625, 0.1976, 0.0625, 0.1976, 0.0625, 0.2639, 0.03125, 0.2639, 0.03125, 0.1976, 0.03125, 0.1976, 0.03125, 0.2639, 0.0, 0.2639, 0.0, 0.1976, 1.0, 0.2639, 1.0, 0.3819, 0.9687, 0.3819, 0.9688, 0.2639, 0.9688, 0.2639, 0.9687, 0.3819, 0.9375, 0.3819, 0.9375, 0.2639, 0.9375, 0.2639, 0.9375, 0.3819, 0.9062, 0.3819, 0.9063, 0.2639, 0.9063, 0.2639, 0.9062, 0.3819, 0.875, 0.3819, 0.875, 0.2639, 0.875, 0.2639, 0.875, 0.3819, 0.8438, 0.3819, 0.8438, 0.2639, 0.8438, 0.2639, 0.8438, 0.3819, 0.8125, 0.3819, 0.8125, 0.2639, 0.8125, 0.2639, 0.8125, 0.3819, 0.7812, 0.3819, 0.7812, 0.2639, 0.7812, 0.2639, 0.7812, 0.3819, 0.75, 0.3819, 0.75, 0.2639, 0.75, 0.2639, 0.75, 0.3819, 0.7188, 0.3819, 0.7188, 0.2639, 0.7188, 0.2639, 0.7188, 0.3819, 0.6875, 0.3819, 0.6875, 0.2639, 0.6875, 0.2639, 0.6875, 0.3819, 0.6562, 0.3819, 0.6562, 0.2639, 0.6562, 0.2639, 0.6562, 0.3819, 0.625, 0.3819, 0.625, 0.2639, 0.625, 0.2639, 0.625, 0.3819, 0.5938, 0.3819, 0.5938, 0.2639, 0.5938, 0.2639, 0.5938, 0.3819, 0.5625, 0.3819, 0.5625, 0.2639, 0.5625, 0.2639, 0.5625, 0.3819, 0.5312, 0.3819, 0.5312, 0.2639, 0.5312, 0.2639, 0.5312, 0.3819, 0.5, 0.3819, 0.5, 0.2639, 0.5, 0.2639, 0.5, 0.3819, 0.4687, 0.3819, 0.4688, 0.2639, 0.4688, 0.2639, 0.4687, 0.3819, 0.4375, 0.3819, 0.4375, 0.2639, 0.4375, 0.2639, 0.4375, 0.3819, 0.4063, 0.3819, 0.4062, 0.2639, 0.4062, 0.2639, 0.4063, 0.3819, 0.375, 0.3819, 0.375, 0.2639, 0.375, 0.2639, 0.375, 0.3819, 0.3438, 0.3819, 0.3438, 0.2639, 0.3438, 0.2639, 0.3438, 0.3819, 0.3125, 0.3819, 0.3125, 0.2639, 0.3125, 0.2639, 0.3125, 0.3819, 0.2812, 0.3819, 0.2812, 0.2639, 0.2812, 0.2639, 0.2812, 0.3819, 0.25, 0.3819, 0.25, 0.2639, 0.25, 0.2639, 0.25, 0.3819, 0.2188, 0.3819, 0.2188, 0.2639, 0.2188, 0.2639, 0.2188, 0.3819, 0.1875, 0.3819, 0.1875, 0.2639, 0.1875, 0.2639, 0.1875, 0.3819, 0.1562, 0.3819, 0.1562, 0.2639, 0.1562, 0.2639, 0.1562, 0.3819, 0.125, 0.3819, 0.125, 0.2639, 0.125, 0.2639, 0.125, 0.3819, 0.09375, 0.3819, 0.09375, 0.2639, 0.09375, 0.2639, 0.09375, 0.3819, 0.0625, 0.3819, 0.0625, 0.2639, 0.0625, 0.2639, 0.0625, 0.3819, 0.03125, 0.3819, 0.03125, 0.2639, 0.03125, 0.2639, 0.03125, 0.3819, 0.0, 0.3819, 0.0, 0.2639, 0.03125, 0.06596, 0.03125, 0.1319, 0.0, 0.1319, 0.0, 0.06596, 0.0625, 0.06596, 0.0625, 0.1319, 0.03125, 0.1319, 0.03125, 0.06596, 0.09375, 0.06596, 0.09375, 0.1319, 0.0625, 0.1319, 0.0625, 0.06596, 0.125, 0.06596, 0.125, 0.1319, 0.09375, 0.1319, 0.09375, 0.06596, 0.1562, 0.06596, 0.1562, 0.1319, 0.125, 0.1319, 0.125, 0.06596, 0.1875, 0.06596, 0.1875, 0.1319, 0.1562, 0.1319, 0.1562, 0.06596, 0.2188, 0.06596, 0.2188, 0.1319, 0.1875, 0.1319, 0.1875, 0.06596, 0.25, 0.06596, 0.25, 0.1319, 0.2188, 0.1319, 0.2188, 0.06596, 0.2812, 0.06596, 0.2812, 0.1319, 0.25, 0.1319, 0.25, 0.06596, 0.3125, 0.06596, 0.3125, 0.1319, 0.2812, 0.1319, 0.2812, 0.06596, 0.3437, 0.06596, 0.3438, 0.1319, 0.3125, 0.1319, 0.3125, 0.06596, 0.375, 0.06596, 0.375, 0.1319, 0.3438, 0.1319, 0.3437, 0.06596, 0.4062, 0.06596, 0.4063, 0.1319, 0.375, 0.1319, 0.375, 0.06596, 0.4375, 0.06596, 0.4375, 0.1319, 0.4063, 0.1319, 0.4062, 0.06596, 0.4688, 0.06596, 0.4688, 0.1319, 0.4375, 0.1319, 0.4375, 0.06596, 0.5, 0.06596, 0.5, 0.1319, 0.4688, 0.1319, 0.4688, 0.06596, 0.5313, 0.06596, 0.5312, 0.1319, 0.5, 0.1319, 0.5, 0.06596, 0.5625, 0.06596, 0.5625, 0.1319, 0.5312, 0.1319, 0.5313, 0.06596, 0.5938, 0.06596, 0.5938, 0.1319, 0.5625, 0.1319, 0.5625, 0.06596, 0.625, 0.06596, 0.625, 0.1319, 0.5938, 0.1319, 0.5938, 0.06596, 0.6562, 0.06596, 0.6562, 0.1319, 0.625, 0.1319, 0.625, 0.06596, 0.6875, 0.06596, 0.6875, 0.1319, 0.6562, 0.1319, 0.6562, 0.06596, 0.7188, 0.06596, 0.7188, 0.1319, 0.6875, 0.1319, 0.6875, 0.06596, 0.75, 0.06596, 0.75, 0.1319, 0.7188, 0.1319, 0.7188, 0.06596, 0.7812, 0.06596, 0.7813, 0.1319, 0.75, 0.1319, 0.75, 0.06596, 0.8125, 0.06596, 0.8125, 0.1319, 0.7813, 0.1319, 0.7812, 0.06596, 0.8438, 0.06596, 0.8438, 0.1319, 0.8125, 0.1319, 0.8125, 0.06596, 0.875, 0.06596, 0.875, 0.1319, 0.8438, 0.1319, 0.8438, 0.06596, 0.9062, 0.06596, 0.9062, 0.1319, 0.875, 0.1319, 0.875, 0.06596, 0.9375, 0.06596, 0.9375, 0.1319, 0.9062, 0.1319, 0.9062, 0.06596, 0.9688, 0.06596, 0.9688, 0.1319, 0.9375, 0.1319, 0.9375, 0.06596, 1.0, 0.06596, 1.0, 0.1319, 0.9688, 0.1319, 0.9688, 0.06596, 0.03125, 0.1319, 0.03125, 0.1976, 0.0, 0.1976, 0.0, 0.1319, 0.0625, 0.1319, 0.0625, 0.1976, 0.03125, 0.1976, 0.03125, 0.1319, 0.09375, 0.1319, 0.09375, 0.1976, 0.0625, 0.1976, 0.0625, 0.1319, 0.125, 0.1319, 0.125, 0.1976, 0.09375, 0.1976, 0.09375, 0.1319, 0.1562, 0.1319, 0.1562, 0.1976, 0.125, 0.1976, 0.125, 0.1319, 0.1875, 0.1319, 0.1875, 0.1976, 0.1562, 0.1976, 0.1562, 0.1319, 0.2188, 0.1319, 0.2188, 0.1976, 0.1875, 0.1976, 0.1875, 0.1319, 0.25, 0.1319, 0.25, 0.1976, 0.2188, 0.1976, 0.2188, 0.1319, 0.2812, 0.1319, 0.2812, 0.1976, 0.25, 0.1976, 0.25, 0.1319, 0.3125, 0.1319, 0.3125, 0.1976, 0.2812, 0.1976, 0.2812, 0.1319, 0.3438, 0.1319, 0.3438, 0.1976, 0.3125, 0.1976, 0.3125, 0.1319, 0.375, 0.1319, 0.375, 0.1976, 0.3438, 0.1976, 0.3438, 0.1319, 0.4063, 0.1319, 0.4062, 0.1976, 0.375, 0.1976, 0.375, 0.1319, 0.4375, 0.1319, 0.4375, 0.1976, 0.4062, 0.1976, 0.4063, 0.1319, 0.4688, 0.1319, 0.4688, 0.1976, 0.4375, 0.1976, 0.4375, 0.1319, 0.5, 0.1319, 0.5, 0.1976, 0.4688, 0.1976, 0.4688, 0.1319, 0.5312, 0.1319, 0.5312, 0.1976, 0.5, 0.1976, 0.5, 0.1319, 0.5625, 0.1319, 0.5625, 0.1976, 0.5312, 0.1976, 0.5312, 0.1319, 0.5938, 0.1319, 0.5938, 0.1976, 0.5625, 0.1976, 0.5625, 0.1319, 0.625, 0.1319, 0.625, 0.1976, 0.5938, 0.1976, 0.5938, 0.1319, 0.6562, 0.1319, 0.6562, 0.1976, 0.625, 0.1976, 0.625, 0.1319, 0.6875, 0.1319, 0.6875, 0.1976, 0.6562, 0.1976, 0.6562, 0.1319, 0.7188, 0.1319, 0.7188, 0.1976, 0.6875, 0.1976, 0.6875, 0.1319, 0.75, 0.1319, 0.75, 0.1976, 0.7188, 0.1976, 0.7188, 0.1319, 0.7813, 0.1319, 0.7812, 0.1976, 0.75, 0.1976, 0.75, 0.1319, 0.8125, 0.1319, 0.8125, 0.1976, 0.7812, 0.1976, 0.7813, 0.1319, 0.8438, 0.1319, 0.8438, 0.1976, 0.8125, 0.1976, 0.8125, 0.1319, 0.875, 0.1319, 0.875, 0.1976, 0.8438, 0.1976, 0.8438, 0.1319, 0.9062, 0.1319, 0.9063, 0.1976, 0.875, 0.1976, 0.875, 0.1319, 0.9375, 0.1319, 0.9375, 0.1976, 0.9063, 0.1976, 0.9062, 0.1319, 0.9688, 0.1319, 0.9688, 0.1976, 0.9375, 0.1976, 0.9375, 0.1319, 1.0, 0.1319, 1.0, 0.1976, 0.9688, 0.1976, 0.9688, 0.1319, 1.0, 0.0, 1.0, 0.06596, 0.9688, 0.06596, 0.9688, 0.0, 0.9688, 0.0, 0.9688, 0.06596, 0.9375, 0.06596, 0.9375, 0.0, 0.9375, 0.0, 0.9375, 0.06596, 0.9062, 0.06596, 0.9062, 0.0, 0.9062, 0.0, 0.9062, 0.06596, 0.875, 0.06596, 0.875, 0.0, 0.875, 0.0, 0.875, 0.06596, 0.8438, 0.06596, 0.8438, 0.0, 0.8438, 0.0, 0.8438, 0.06596, 0.8125, 0.06596, 0.8125, 0.0, 0.8125, 0.0, 0.8125, 0.06596, 0.7812, 0.06596, 0.7812, 0.0, 0.7812, 0.0, 0.7812, 0.06596, 0.75, 0.06596, 0.75, 0.0, 0.75, 0.0, 0.75, 0.06596, 0.7188, 0.06596, 0.7188, 0.0, 0.7188, 0.0, 0.7188, 0.06596, 0.6875, 0.06596, 0.6875, 0.0, 0.6875, 0.0, 0.6875, 0.06596, 0.6562, 0.06596, 0.6562, 0.0, 0.6562, 0.0, 0.6562, 0.06596, 0.625, 0.06596, 0.625, 0.0, 0.625, 0.0, 0.625, 0.06596, 0.5938, 0.06596, 0.5938, 0.0, 0.5938, 0.0, 0.5938, 0.06596, 0.5625, 0.06596, 0.5625, 0.0, 0.5625, 0.0, 0.5625, 0.06596, 0.5313, 0.06596, 0.5312, 0.0, 0.5312, 0.0, 0.5313, 0.06596, 0.5, 0.06596, 0.5, 0.0, 0.5, 0.0, 0.5, 0.06596, 0.4688, 0.06596, 0.4688, 0.0, 0.4688, 0.0, 0.4688, 0.06596, 0.4375, 0.06596, 0.4375, 0.0, 0.4375, 0.0, 0.4375, 0.06596, 0.4062, 0.06596, 0.4062, 0.0, 0.4062, 0.0, 0.4062, 0.06596, 0.375, 0.06596, 0.375, 0.0, 0.375, 0.0, 0.375, 0.06596, 0.3437, 0.06596, 0.3438, 0.0, 0.3438, 0.0, 0.3437, 0.06596, 0.3125, 0.06596, 0.3125, 0.0, 0.3125, 0.0, 0.3125, 0.06596, 0.2812, 0.06596, 0.2812, 0.0, 0.2812, 0.0, 0.2812, 0.06596, 0.25, 0.06596, 0.25, 0.0, 0.25, 0.0, 0.25, 0.06596, 0.2188, 0.06596, 0.2188, 0.0, 0.2188, 0.0, 0.2188, 0.06596, 0.1875, 0.06596, 0.1875, 0.0, 0.1875, 0.0, 0.1875, 0.06596, 0.1562, 0.06596, 0.1562, 0.0, 0.1562, 0.0, 0.1562, 0.06596, 0.125, 0.06596, 0.125, 0.0, 0.125, 0.0, 0.125, 0.06596, 0.09375, 0.06596, 0.09375, 0.0, 0.09375, 0.0, 0.09375, 0.06596, 0.0625, 0.06596, 0.0625, 0.0, 0.0625, 0.0, 0.0625, 0.06596, 0.03125, 0.06596, 0.03125, 0.0, 0.03125, 0.0, 0.03125, 0.06596, 0.0, 0.06596, 0.0, 0.0])
me_cylinder.use_remesh_fix_poles = True
me_cylinder.use_remesh_preserve_attributes = False
me_cylinder.use_mirror_vertex_groups = False
me_cylinder.update()

# ---- objects
ob_cylinder = bpy.data.objects.new('Cylinder', me_cylinder)

# ---- transforms, parenting, visibility, modifiers, constraints
ob_cylinder.location = (0.0, 0.0, 0.0)
ob_cylinder.lineart.crease_threshold = 0.0

# ---- collection membership
col_collection.objects.link(ob_cylinder)

# ---- scene / render settings (as saved in the file)
scene.frame_start = 1; scene.frame_end = 250; scene.frame_set(1)
scene.render.engine = 'BLENDER_EEVEE_NEXT'
scene.cycles.use_denoising = False
scene.cycles.samples = 128
scene.cycles.sampling_pattern = 'TABULATED_SOBOL'
scene.cycles.use_adaptive_sampling = False
scene.cycles.use_light_tree = False
scene.view_settings.view_transform = 'Filmic'
bpy.context.view_layer.update()

# ---- added for rendering (the .blend has no active camera and no usable light): camera, sun
cam_auto = bpy.data.cameras.new('AutoCamera')
cam_auto.lens = 50.0
cam_auto.sensor_width = 36.0
cam_auto.clip_end = 1000.0
ob_auto_camera = bpy.data.objects.new('AutoCamera', cam_auto)
scene.collection.objects.link(ob_auto_camera)
ob_auto_camera.location = (23.2182, -27.8618, 18.5745)
ob_auto_camera.rotation_euler = (1.09748, -7.21219e-08, 0.694738)
scene.camera = ob_auto_camera
light_auto_sun = bpy.data.lights.new('AutoSun', 'SUN')
light_auto_sun.energy = 3.0
light_auto_sun.angle = 0.0523599
ob_auto_sun = bpy.data.objects.new('AutoSun', light_auto_sun)
scene.collection.objects.link(ob_auto_sun)
ob_auto_sun.rotation_euler = (0.872665, 0.174533, 0.523599)
bpy.context.view_layer.update()
